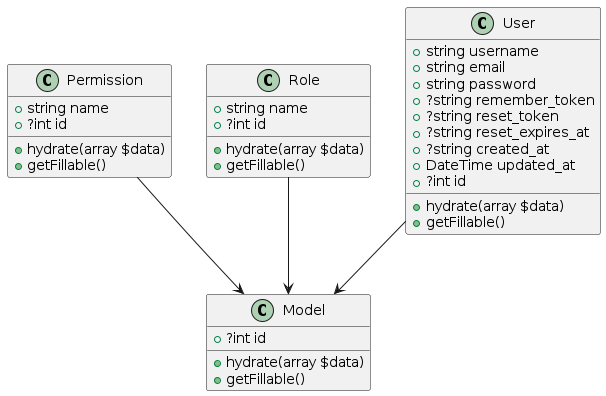

The diagram above was rendered by PlantUML. Its source (embedded in the PNG):
@startuml

class Permission {
  +string name
  +?int id
  +hydrate(array $data)
  +getFillable()
}

Permission --> Model

class Model {
  +?int id
  +hydrate(array $data)
  +getFillable()
}

class Role {
  +string name
  +?int id
  +hydrate(array $data)
  +getFillable()
}

Role --> Model

class User {
  +string username
  +string email
  +string password
  +?string remember_token
  +?string reset_token
  +?string reset_expires_at
  +?string created_at
  +DateTime updated_at
  +?int id
  +hydrate(array $data)
  +getFillable()
}

User --> Model

@enduml